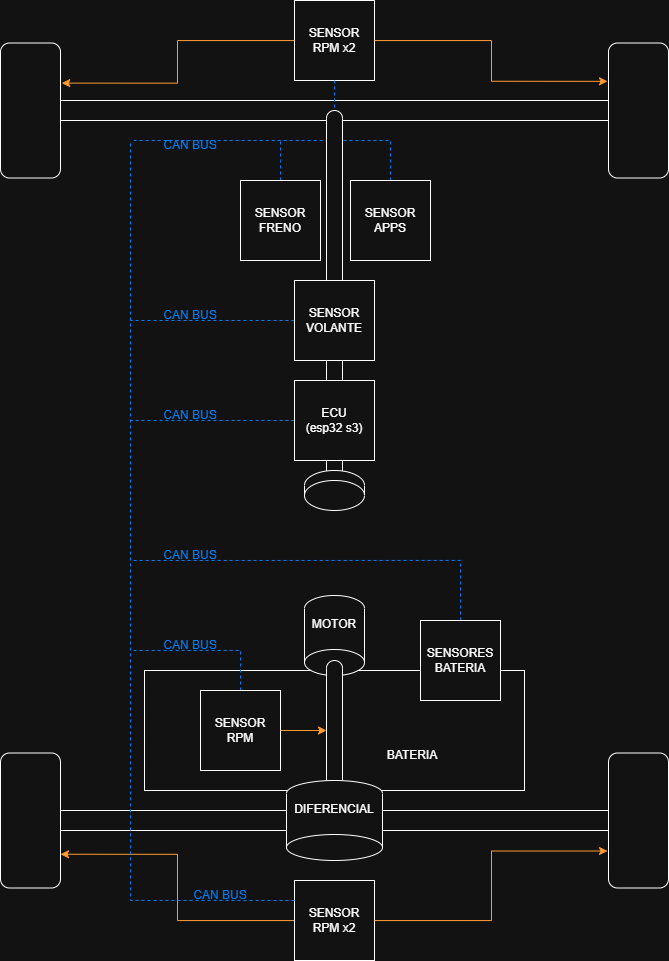

The diagram above was exported from draw.io. Its source (the exported page's mxGraphModel, read from the mxfile embedded in the PNG):
<mxGraphModel dx="1625" dy="929" grid="1" gridSize="10" guides="1" tooltips="1" connect="1" arrows="1" fold="1" page="1" pageScale="1" pageWidth="827" pageHeight="1169" math="0" shadow="0">
  <root>
    <mxCell id="0" />
    <mxCell id="1" parent="0" />
    <mxCell id="KoX1dUcj8ILvvFQoS84F-22" parent="1" style="rounded=0;whiteSpace=wrap;html=1;" value="" vertex="1">
      <mxGeometry height="120" width="380" x="224" y="760" as="geometry" />
    </mxCell>
    <mxCell id="KoX1dUcj8ILvvFQoS84F-1" parent="1" style="whiteSpace=wrap;html=1;aspect=fixed;" value="SENSOR RPM x2" vertex="1">
      <mxGeometry height="80" width="80" x="374" y="90" as="geometry" />
    </mxCell>
    <mxCell id="KoX1dUcj8ILvvFQoS84F-38" edge="1" parent="1" source="KoX1dUcj8ILvvFQoS84F-2" style="edgeStyle=orthogonalEdgeStyle;rounded=0;orthogonalLoop=1;jettySize=auto;html=1;entryX=1;entryY=0.75;entryDx=0;entryDy=0;strokeColor=light-dark(#000000,#FF9933);" target="KoX1dUcj8ILvvFQoS84F-17">
      <mxGeometry relative="1" as="geometry" />
    </mxCell>
    <mxCell id="KoX1dUcj8ILvvFQoS84F-2" parent="1" style="whiteSpace=wrap;html=1;aspect=fixed;" value="SENSOR RPM x2" vertex="1">
      <mxGeometry height="80" width="80" x="374" y="970" as="geometry" />
    </mxCell>
    <mxCell id="KoX1dUcj8ILvvFQoS84F-31" edge="1" parent="1" source="KoX1dUcj8ILvvFQoS84F-3" style="edgeStyle=orthogonalEdgeStyle;rounded=0;orthogonalLoop=1;jettySize=auto;html=1;endArrow=none;endFill=0;dashed=1;strokeColor=light-dark(#000000,#007FFF);">
      <mxGeometry relative="1" as="geometry">
        <Array as="points">
          <mxPoint x="320" y="740" />
        </Array>
        <mxPoint x="210" y="740" as="targetPoint" />
      </mxGeometry>
    </mxCell>
    <mxCell id="KoX1dUcj8ILvvFQoS84F-3" parent="1" style="whiteSpace=wrap;html=1;aspect=fixed;" value="SENSOR RPM" vertex="1">
      <mxGeometry height="80" width="80" x="280" y="780" as="geometry" />
    </mxCell>
    <mxCell id="KoX1dUcj8ILvvFQoS84F-30" edge="1" parent="1" source="KoX1dUcj8ILvvFQoS84F-4" style="edgeStyle=orthogonalEdgeStyle;rounded=0;orthogonalLoop=1;jettySize=auto;html=1;dashed=1;endArrow=none;endFill=0;strokeColor=light-dark(#000000,#007FFF);">
      <mxGeometry relative="1" as="geometry">
        <mxPoint x="210" y="510" as="targetPoint" />
      </mxGeometry>
    </mxCell>
    <mxCell id="KoX1dUcj8ILvvFQoS84F-28" edge="1" parent="1" source="KoX1dUcj8ILvvFQoS84F-5" style="edgeStyle=orthogonalEdgeStyle;rounded=0;orthogonalLoop=1;jettySize=auto;html=1;endArrow=none;endFill=0;dashed=1;strokeColor=light-dark(#000000,#007FFF);">
      <mxGeometry relative="1" as="geometry">
        <Array as="points">
          <mxPoint x="470" y="230" />
        </Array>
        <mxPoint x="410" y="230" as="targetPoint" />
      </mxGeometry>
    </mxCell>
    <mxCell id="KoX1dUcj8ILvvFQoS84F-5" parent="1" style="whiteSpace=wrap;html=1;aspect=fixed;" value="SENSOR APPS" vertex="1">
      <mxGeometry height="80" width="80" x="430" y="270" as="geometry" />
    </mxCell>
    <mxCell id="KoX1dUcj8ILvvFQoS84F-27" edge="1" parent="1" source="KoX1dUcj8ILvvFQoS84F-6" style="edgeStyle=orthogonalEdgeStyle;rounded=0;orthogonalLoop=1;jettySize=auto;html=1;endArrow=none;endFill=0;dashed=1;strokeColor=light-dark(#000000,#007FFF);">
      <mxGeometry relative="1" as="geometry">
        <mxPoint x="360" y="229.99999999999977" as="targetPoint" />
      </mxGeometry>
    </mxCell>
    <mxCell id="KoX1dUcj8ILvvFQoS84F-6" parent="1" style="whiteSpace=wrap;html=1;aspect=fixed;" value="SENSOR FRENO" vertex="1">
      <mxGeometry height="80" width="80" x="320" y="270" as="geometry" />
    </mxCell>
    <mxCell id="KoX1dUcj8ILvvFQoS84F-29" edge="1" parent="1" source="KoX1dUcj8ILvvFQoS84F-7" style="edgeStyle=orthogonalEdgeStyle;rounded=0;orthogonalLoop=1;jettySize=auto;html=1;endArrow=none;endFill=0;dashed=1;strokeColor=light-dark(#000000,#007FFF);">
      <mxGeometry relative="1" as="geometry">
        <mxPoint x="210" y="410" as="targetPoint" />
      </mxGeometry>
    </mxCell>
    <mxCell id="KoX1dUcj8ILvvFQoS84F-8" parent="1" style="shape=cylinder3;whiteSpace=wrap;html=1;boundedLbl=1;backgroundOutline=1;size=13;rotation=0;portConstraintRotation=1;flipH=1;flipV=1;" value="MOTOR" vertex="1">
      <mxGeometry height="80" width="60" x="384" y="685" as="geometry" />
    </mxCell>
    <mxCell id="KoX1dUcj8ILvvFQoS84F-9" parent="1" style="shape=cylinder3;whiteSpace=wrap;html=1;boundedLbl=1;backgroundOutline=1;size=7.666666666666629;flipV=1;" value="" vertex="1">
      <mxGeometry height="140" width="16" x="406" y="750" as="geometry" />
    </mxCell>
    <mxCell id="KoX1dUcj8ILvvFQoS84F-10" parent="1" style="shape=cylinder3;whiteSpace=wrap;html=1;boundedLbl=1;backgroundOutline=1;size=13;rotation=0;portConstraintRotation=1;flipH=1;flipV=1;" value="DIFERENCIAL" vertex="1">
      <mxGeometry height="80" width="96" x="366" y="870" as="geometry" />
    </mxCell>
    <mxCell id="KoX1dUcj8ILvvFQoS84F-11" parent="1" style="rounded=0;whiteSpace=wrap;html=1;" value="" vertex="1">
      <mxGeometry height="20" width="226" x="140" y="900" as="geometry" />
    </mxCell>
    <mxCell id="KoX1dUcj8ILvvFQoS84F-12" parent="1" style="rounded=0;whiteSpace=wrap;html=1;" value="" vertex="1">
      <mxGeometry height="20" width="226" x="462" y="900" as="geometry" />
    </mxCell>
    <mxCell id="KoX1dUcj8ILvvFQoS84F-13" parent="1" style="rounded=0;whiteSpace=wrap;html=1;" value="" vertex="1">
      <mxGeometry height="20" width="550" x="140" y="190" as="geometry" />
    </mxCell>
    <mxCell id="KoX1dUcj8ILvvFQoS84F-15" parent="1" style="rounded=1;whiteSpace=wrap;html=1;" value="" vertex="1">
      <mxGeometry height="135" width="60" x="80" y="132.5" as="geometry" />
    </mxCell>
    <mxCell id="KoX1dUcj8ILvvFQoS84F-16" parent="1" style="rounded=1;whiteSpace=wrap;html=1;" value="" vertex="1">
      <mxGeometry height="135" width="60" x="688" y="132.5" as="geometry" />
    </mxCell>
    <mxCell id="KoX1dUcj8ILvvFQoS84F-17" parent="1" style="rounded=1;whiteSpace=wrap;html=1;" value="" vertex="1">
      <mxGeometry height="135" width="60" x="80" y="842.5" as="geometry" />
    </mxCell>
    <mxCell id="KoX1dUcj8ILvvFQoS84F-18" parent="1" style="rounded=1;whiteSpace=wrap;html=1;" value="" vertex="1">
      <mxGeometry height="135" width="60" x="688" y="842.5" as="geometry" />
    </mxCell>
    <mxCell id="KoX1dUcj8ILvvFQoS84F-23" parent="1" style="text;html=1;whiteSpace=wrap;strokeColor=none;fillColor=none;align=center;verticalAlign=middle;rounded=0;" value="BATERIA" vertex="1">
      <mxGeometry height="30" width="60" x="462" y="830" as="geometry" />
    </mxCell>
    <mxCell id="KoX1dUcj8ILvvFQoS84F-32" edge="1" parent="1" source="KoX1dUcj8ILvvFQoS84F-24" style="edgeStyle=orthogonalEdgeStyle;rounded=0;orthogonalLoop=1;jettySize=auto;html=1;endArrow=none;endFill=0;dashed=1;strokeColor=light-dark(#000000,#007FFF);">
      <mxGeometry relative="1" as="geometry">
        <Array as="points">
          <mxPoint x="540" y="650" />
        </Array>
        <mxPoint x="210" y="650" as="targetPoint" />
      </mxGeometry>
    </mxCell>
    <mxCell id="KoX1dUcj8ILvvFQoS84F-24" parent="1" style="whiteSpace=wrap;html=1;aspect=fixed;" value="SENSORES&lt;div&gt;BATERIA&lt;/div&gt;" vertex="1">
      <mxGeometry height="80" width="80" x="500" y="710" as="geometry" />
    </mxCell>
    <mxCell id="KoX1dUcj8ILvvFQoS84F-25" edge="1" parent="1" style="endArrow=none;dashed=1;html=1;rounded=0;strokeColor=light-dark(#000000,#007FFF);" value="">
      <mxGeometry height="50" relative="1" width="50" as="geometry">
        <mxPoint x="210" y="740" as="sourcePoint" />
        <mxPoint x="210" y="230" as="targetPoint" />
      </mxGeometry>
    </mxCell>
    <mxCell id="KoX1dUcj8ILvvFQoS84F-33" edge="1" parent="1" source="KoX1dUcj8ILvvFQoS84F-1" style="edgeStyle=orthogonalEdgeStyle;rounded=0;orthogonalLoop=1;jettySize=auto;html=1;entryX=1.021;entryY=0.297;entryDx=0;entryDy=0;entryPerimeter=0;strokeColor=light-dark(#000000,#FF9933);" target="KoX1dUcj8ILvvFQoS84F-15">
      <mxGeometry relative="1" as="geometry" />
    </mxCell>
    <mxCell id="KoX1dUcj8ILvvFQoS84F-34" edge="1" parent="1" source="KoX1dUcj8ILvvFQoS84F-1" style="edgeStyle=orthogonalEdgeStyle;rounded=0;orthogonalLoop=1;jettySize=auto;html=1;entryX=-0.017;entryY=0.284;entryDx=0;entryDy=0;entryPerimeter=0;strokeColor=light-dark(#000000,#FF9933);" target="KoX1dUcj8ILvvFQoS84F-16">
      <mxGeometry relative="1" as="geometry" />
    </mxCell>
    <mxCell id="KoX1dUcj8ILvvFQoS84F-39" edge="1" parent="1" source="KoX1dUcj8ILvvFQoS84F-2" style="edgeStyle=orthogonalEdgeStyle;rounded=0;orthogonalLoop=1;jettySize=auto;html=1;entryX=-0.017;entryY=0.726;entryDx=0;entryDy=0;entryPerimeter=0;strokeColor=light-dark(#000000,#FF9933);" target="KoX1dUcj8ILvvFQoS84F-18">
      <mxGeometry relative="1" as="geometry" />
    </mxCell>
    <mxCell id="KoX1dUcj8ILvvFQoS84F-40" edge="1" parent="1" source="KoX1dUcj8ILvvFQoS84F-3" style="edgeStyle=orthogonalEdgeStyle;rounded=0;orthogonalLoop=1;jettySize=auto;html=1;entryX=0;entryY=0.5;entryDx=0;entryDy=0;entryPerimeter=0;strokeColor=light-dark(#000000,#FF9933);" target="KoX1dUcj8ILvvFQoS84F-9">
      <mxGeometry relative="1" as="geometry" />
    </mxCell>
    <mxCell id="KoX1dUcj8ILvvFQoS84F-41" edge="1" parent="1" source="KoX1dUcj8ILvvFQoS84F-2" style="edgeStyle=orthogonalEdgeStyle;rounded=0;orthogonalLoop=1;jettySize=auto;html=1;exitX=0;exitY=0.25;exitDx=0;exitDy=0;endArrow=none;endFill=0;dashed=1;strokeColor=light-dark(#000000,#007FFF);">
      <mxGeometry relative="1" as="geometry">
        <mxPoint x="210" y="740" as="targetPoint" />
      </mxGeometry>
    </mxCell>
    <mxCell id="KoX1dUcj8ILvvFQoS84F-42" parent="1" style="text;html=1;whiteSpace=wrap;strokeColor=none;fillColor=none;align=center;verticalAlign=middle;rounded=0;fontColor=light-dark(#000000,#007FFF);" value="CAN BUS" vertex="1">
      <mxGeometry height="30" width="60" x="240" y="490" as="geometry" />
    </mxCell>
    <mxCell id="KoX1dUcj8ILvvFQoS84F-43" parent="1" style="text;html=1;whiteSpace=wrap;strokeColor=none;fillColor=none;align=center;verticalAlign=middle;rounded=0;fontColor=light-dark(#000000,#007FFF);" value="CAN BUS" vertex="1">
      <mxGeometry height="30" width="60" x="240" y="390" as="geometry" />
    </mxCell>
    <mxCell id="KoX1dUcj8ILvvFQoS84F-44" parent="1" style="text;html=1;whiteSpace=wrap;strokeColor=none;fillColor=none;align=center;verticalAlign=middle;rounded=0;fontColor=light-dark(#000000,#007FFF);" value="CAN BUS" vertex="1">
      <mxGeometry height="30" width="60" x="240" y="220" as="geometry" />
    </mxCell>
    <mxCell id="KoX1dUcj8ILvvFQoS84F-45" parent="1" style="text;html=1;whiteSpace=wrap;strokeColor=none;fillColor=none;align=center;verticalAlign=middle;rounded=0;fontColor=light-dark(#000000,#007FFF);" value="CAN BUS" vertex="1">
      <mxGeometry height="30" width="60" x="240" y="630" as="geometry" />
    </mxCell>
    <mxCell id="KoX1dUcj8ILvvFQoS84F-46" parent="1" style="text;html=1;whiteSpace=wrap;strokeColor=none;fillColor=none;align=center;verticalAlign=middle;rounded=0;fontColor=light-dark(#000000,#007FFF);" value="CAN BUS" vertex="1">
      <mxGeometry height="30" width="60" x="240" y="720" as="geometry" />
    </mxCell>
    <mxCell id="KoX1dUcj8ILvvFQoS84F-48" parent="1" style="text;html=1;whiteSpace=wrap;strokeColor=none;fillColor=none;align=center;verticalAlign=middle;rounded=0;fontColor=light-dark(#000000,#007FFF);" value="CAN BUS" vertex="1">
      <mxGeometry height="30" width="60" x="270" y="970" as="geometry" />
    </mxCell>
    <mxCell id="KoX1dUcj8ILvvFQoS84F-26" edge="1" parent="1" source="KoX1dUcj8ILvvFQoS84F-1" style="edgeStyle=orthogonalEdgeStyle;rounded=0;orthogonalLoop=1;jettySize=auto;html=1;endArrow=none;endFill=0;dashed=1;strokeColor=light-dark(#000000,#007FFF);">
      <mxGeometry relative="1" as="geometry">
        <Array as="points">
          <mxPoint x="414" y="230" />
        </Array>
        <mxPoint x="210" y="230" as="targetPoint" />
      </mxGeometry>
    </mxCell>
    <mxCell id="KoX1dUcj8ILvvFQoS84F-20" parent="1" style="shape=cylinder3;whiteSpace=wrap;html=1;boundedLbl=1;backgroundOutline=1;size=7.666666666666629;flipV=1;" value="" vertex="1">
      <mxGeometry height="380" width="16" x="406" y="200" as="geometry" />
    </mxCell>
    <mxCell id="KoX1dUcj8ILvvFQoS84F-7" parent="1" style="whiteSpace=wrap;html=1;aspect=fixed;" value="SENSOR VOLANTE" vertex="1">
      <mxGeometry height="80" width="80" x="374" y="370" as="geometry" />
    </mxCell>
    <mxCell id="KoX1dUcj8ILvvFQoS84F-4" parent="1" style="whiteSpace=wrap;html=1;aspect=fixed;" value="ECU&lt;div&gt;(esp32 s3)&lt;/div&gt;" vertex="1">
      <mxGeometry height="80" width="80" x="374" y="470" as="geometry" />
    </mxCell>
    <mxCell id="KoX1dUcj8ILvvFQoS84F-19" parent="1" style="shape=cylinder3;whiteSpace=wrap;html=1;boundedLbl=1;backgroundOutline=1;size=15;flipV=1;" value="" vertex="1">
      <mxGeometry height="40" width="60" x="384" y="560" as="geometry" />
    </mxCell>
  </root>
</mxGraphModel>